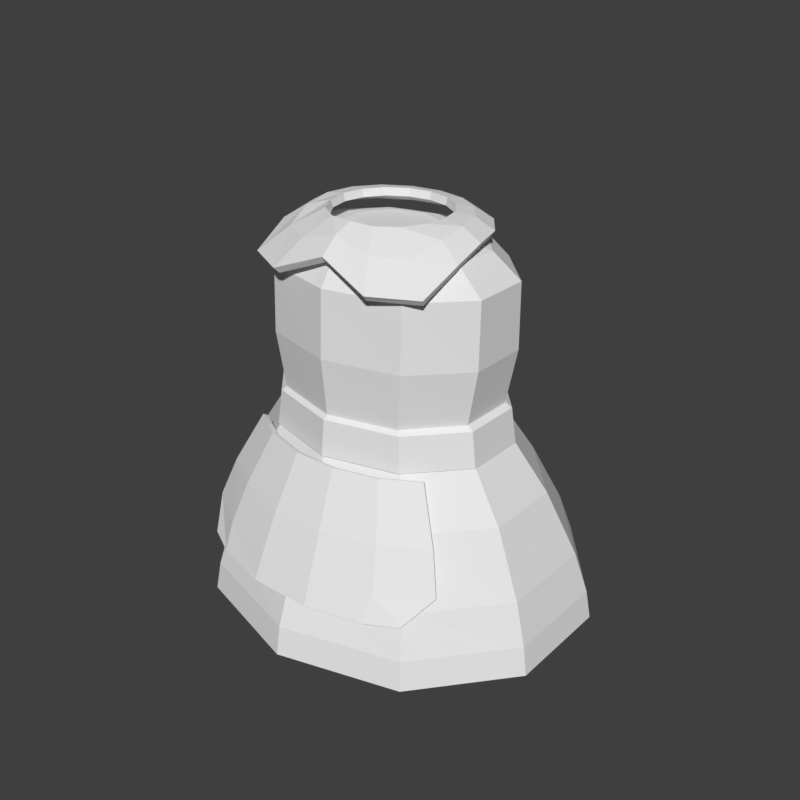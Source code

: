 # Source: torso-dress-chibi.blend  (saved by Blender 5.2.45; exported with 4.5.12 LTS)
import bpy
from mathutils import Matrix  # noqa: F401  (used for matrix-valued properties, if any)

bpy.ops.wm.read_factory_settings(use_empty=True)
scene = bpy.context.scene
scene.name = 'Scene'

# ---- world
world_preview = bpy.data.worlds.new('Preview'); scene.world = world_preview
world_preview.use_nodes = True; world_preview.node_tree.nodes.clear()
_N = world_preview.node_tree.nodes; _L = world_preview.node_tree.links
n0 = _N.new('ShaderNodeBackground'); n0.name = 'Background'; n0.location = (-200, 100)
n0.inputs[0].default_value = (0.05, 0.05, 0.05, 1.0)
n1 = _N.new('ShaderNodeOutputWorld'); n1.name = 'World Output'; n1.location = (200, 100)
_L.new(n0.outputs[0], n1.inputs[0])
n1.is_active_output = True
world_preview.color = (0.807, 0.807, 0.807)

# ---- meshes
me_part_torso = bpy.data.meshes.new('part_torso')
me_part_torso.from_pydata([(0.07133, 0.02163, 0.77), (0.04408, 0.05663, 0.77), (4.592e-18, 0.07, 0.77), (-0.04408, 0.05663, 0.77), (-0.07133, 0.02163, 0.77), (-0.07133, -0.02163, 0.77), (-0.04408, -0.05663, 0.77), (-1.378e-17, -0.07, 0.77), (0.04408, -0.05663, 0.77), (0.07133, -0.02163, 0.77), (0.1427, 0.03708, 0.755), (0.08817, 0.09708, 0.755), (9.185e-18, 0.12, 0.755), (-0.08817, 0.09708, 0.755), (-0.1427, 0.03708, 0.755), (-0.1427, -0.03708, 0.755), (-0.08817, -0.09708, 0.755), (-2.755e-17, -0.12, 0.755), (0.08817, -0.09708, 0.755), (0.1427, -0.03708, 0.755), (0.1855, 0.04481, 0.72), (0.1146, 0.1173, 0.72), (1.194e-17, 0.145, 0.72), (-0.1146, 0.1173, 0.72), (-0.1855, 0.04481, 0.72), (-0.1855, -0.04481, 0.72), (-0.1146, -0.1173, 0.72), (-3.582e-17, -0.145, 0.72), (0.1146, -0.1173, 0.72), (0.1855, -0.04481, 0.72), (0.1855, 0.04635, 0.62), (0.1146, 0.1214, 0.62), (1.194e-17, 0.15, 0.62), (-0.1146, 0.1214, 0.62), (-0.1855, 0.04635, 0.62), (-0.1855, -0.04635, 0.62), (-0.1146, -0.1214, 0.62), (-3.582e-17, -0.15, 0.62), (0.1146, -0.1214, 0.62), (0.1855, -0.04635, 0.62), (0.1664, 0.04326, 0.52), (0.1029, 0.1133, 0.52), (1.072e-17, 0.14, 0.52), (-0.1029, 0.1133, 0.52), (-0.1664, 0.04326, 0.52), (-0.1664, -0.04326, 0.52), (-0.1029, -0.1133, 0.52), (-3.215e-17, -0.14, 0.52), (0.1029, -0.1133, 0.52), (0.1664, -0.04326, 0.52), (0.1807, 0.04935, 0.48), (0.1117, 0.1244, 0.48), (1.163e-17, 0.153, 0.48), (-0.1117, 0.1244, 0.48), (-0.1807, 0.04935, 0.48), (-0.1807, -0.04335, 0.48), (-0.1117, -0.1184, 0.48), (-3.49e-17, -0.147, 0.48), (0.1117, -0.1184, 0.48), (0.1807, -0.04335, 0.48), (0.233, 0.06826, 0.4), (0.144, 0.1658, 0.4), (1.5e-17, 0.203, 0.4), (-0.144, 0.1658, 0.4), (-0.233, 0.06826, 0.4), (-0.233, -0.05226, 0.4), (-0.144, -0.1498, 0.4), (-4.501e-17, -0.187, 0.4), (0.144, -0.1498, 0.4), (0.233, -0.05226, 0.4), (0.2758, 0.08971, 0.3), (0.1705, 0.2122, 0.3), (1.776e-17, 0.259, 0.3), (-0.1705, 0.2122, 0.3), (-0.2758, 0.08971, 0.3), (-0.2758, -0.06171, 0.3), (-0.1705, -0.1842, 0.3), (-5.327e-17, -0.231, 0.3), (0.1705, -0.1842, 0.3), (0.2758, -0.06171, 0.3), (0.2948, 0.09943, 0.235), (0.1822, 0.2344, 0.235), (1.898e-17, 0.286, 0.235), (-0.1822, 0.2344, 0.235), (-0.2948, 0.09943, 0.235), (-0.2948, -0.06743, 0.235), (-0.1822, -0.2024, 0.235), (-5.695e-17, -0.254, 0.235), (0.1822, -0.2024, 0.235), (0.2948, -0.06743, 0.235), (0.3024, 0.1019, 0.19), (0.1869, 0.2409, 0.19), (1.947e-17, 0.294, 0.19), (-0.1869, 0.2409, 0.19), (-0.3024, 0.1019, 0.19), (-0.3024, -0.06991, 0.19), (-0.1869, -0.2089, 0.19), (-5.842e-17, -0.262, 0.19), (0.1869, -0.2089, 0.19), (0.3024, -0.06991, 0.19), (-0.1503, -0.1128, 0.47), (-0.09806, -0.1444, 0.47), (-0.03268, -0.1619, 0.47), (0.03268, -0.1619, 0.47), (0.09806, -0.1444, 0.47), (0.1503, -0.1128, 0.47), (-0.1881, -0.1387, 0.39), (-0.1228, -0.1786, 0.39), (-0.04091, -0.2008, 0.39), (0.04091, -0.2008, 0.39), (0.1228, -0.1786, 0.39), (0.1881, -0.1387, 0.39), (-0.2075, -0.1559, 0.33), (-0.1354, -0.2015, 0.33), (-0.04513, -0.2268, 0.33), (0.04513, -0.2268, 0.33), (0.1354, -0.2015, 0.33), (0.2075, -0.1559, 0.33), (-0.1793, -0.1967, 0.29), (-0.1337, -0.2201, 0.29), (-0.04772, -0.2433, 0.29), (0.04772, -0.2433, 0.29), (0.1337, -0.2201, 0.29), (0.1793, -0.1967, 0.29), (-0.1539, -0.1189, 0.4737), (-0.1008, -0.1509, 0.4737), (-0.03363, -0.169, 0.4735), (0.03363, -0.169, 0.4735), (0.1008, -0.1509, 0.4737), (0.1539, -0.1189, 0.4737), (-0.1919, -0.1448, 0.3934), (-0.1256, -0.1852, 0.3935), (-0.04188, -0.208, 0.3934), (0.04188, -0.208, 0.3934), (0.1256, -0.1852, 0.3935), (0.1919, -0.1448, 0.3934), (-0.2114, -0.1621, 0.3332), (-0.1384, -0.2082, 0.3331), (-0.04615, -0.2341, 0.3332), (0.04615, -0.2341, 0.3332), (0.1384, -0.2082, 0.3331), (0.2114, -0.1621, 0.3332), (-0.1825, -0.2029, 0.294), (-0.1362, -0.2271, 0.2931), (-0.04866, -0.2506, 0.2931), (0.04866, -0.2506, 0.2931), (0.1362, -0.2271, 0.2931), (0.1825, -0.2029, 0.294), (0.1788, 0.04723, 0.468), (0.1105, 0.1212, 0.468), (1.151e-17, 0.1495, 0.468), (-0.1105, 0.1212, 0.468), (-0.1788, 0.04723, 0.468), (-0.1788, -0.04423, 0.468), (-0.1105, -0.1182, 0.468), (-3.454e-17, -0.1465, 0.468), (0.1105, -0.1182, 0.468), (0.1788, -0.04423, 0.468), (0.1864, 0.04971, 0.474), (0.1152, 0.1277, 0.474), (1.2e-17, 0.1575, 0.474), (-0.1152, 0.1277, 0.474), (-0.1864, 0.04971, 0.474), (-0.1864, -0.04671, 0.474), (-0.1152, -0.1247, 0.474), (-3.6e-17, -0.1545, 0.474), (0.1152, -0.1247, 0.474), (0.1864, -0.04671, 0.474), (0.1788, 0.04785, 0.528), (0.1105, 0.1229, 0.528), (1.151e-17, 0.1515, 0.528), (-0.1105, 0.1229, 0.528), (-0.1788, 0.04785, 0.528), (-0.1788, -0.04485, 0.528), (-0.1105, -0.1199, 0.528), (-3.454e-17, -0.1485, 0.528), (0.1105, -0.1199, 0.528), (0.1788, -0.04485, 0.528), (0.1712, 0.04538, 0.534), (0.1058, 0.1164, 0.534), (1.102e-17, 0.1435, 0.534), (-0.1058, 0.1164, 0.534), (-0.1712, 0.04538, 0.534), (-0.1712, -0.04238, 0.534), (-0.1058, -0.1134, 0.534), (-3.307e-17, -0.1405, 0.534), (0.1058, -0.1134, 0.534), (0.1712, -0.04238, 0.534), (0.0, -0.082, 0.786), (0.03368, -0.07576, 0.786), (0.06223, -0.05798, 0.786), (0.0813, -0.03138, 0.786), (0.088, -5.021e-18, 0.786), (0.0813, 0.03138, 0.786), (0.06223, 0.05798, 0.786), (0.03368, 0.07576, 0.786), (1.078e-17, 0.082, 0.786), (-0.03368, 0.07576, 0.786), (-0.06223, 0.05798, 0.786), (-0.0813, 0.03138, 0.786), (-0.088, 1.506e-17, 0.786), (-0.0813, -0.03138, 0.786), (-0.06223, -0.05798, 0.786), (-0.03368, -0.07576, 0.786), (0.0, -0.1074, 0.7758), (0.05541, -0.1099, 0.7606), (0.1026, -0.08424, 0.7603), (0.1154, -0.04119, 0.7755), (0.1161, -6.283e-18, 0.7822), (0.1063, 0.03904, 0.783), (0.08132, 0.07213, 0.783), (0.04401, 0.09424, 0.783), (1.408e-17, 0.102, 0.783), (-0.04401, 0.09424, 0.783), (-0.08132, 0.07213, 0.783), (-0.1063, 0.03904, 0.783), (-0.1161, 1.885e-17, 0.7822), (-0.1154, -0.04119, 0.7755), (-0.1026, -0.08424, 0.7603), (-0.05541, -0.1099, 0.7606), (0.0, -0.1329, 0.7536), (0.07714, -0.144, 0.7231), (0.1431, -0.1105, 0.7225), (0.1495, -0.051, 0.7531), (0.1441, -7.544e-18, 0.7664), (0.1313, 0.0467, 0.7679), (0.1004, 0.08627, 0.768), (0.05434, 0.1127, 0.768), (1.739e-17, 0.122, 0.768), (-0.05434, 0.1127, 0.768), (-0.1004, 0.08627, 0.768), (-0.1313, 0.0467, 0.7679), (-0.1441, 2.263e-17, 0.7664), (-0.1495, -0.051, 0.7531), (-0.1431, -0.1105, 0.7225), (-0.07714, -0.144, 0.7231), (0.0, -0.08647, 0.7971), (0.03601, -0.08181, 0.7961), (0.06617, -0.06221, 0.7965), (0.08443, -0.03277, 0.7975), (0.08961, -5.021e-18, 0.7979), (0.08257, 0.03195, 0.7979), (0.06327, 0.0591, 0.7979), (0.03429, 0.07734, 0.7979), (1.078e-17, 0.08378, 0.7979), (-0.03429, 0.07734, 0.7979), (-0.06327, 0.0591, 0.7979), (-0.08257, 0.03195, 0.7979), (-0.08961, 1.506e-17, 0.7979), (-0.08443, -0.03277, 0.7975), (-0.06617, -0.06221, 0.7965), (-0.03601, -0.08181, 0.7961), (0.0, -0.1139, 0.7859), (0.05837, -0.1167, 0.77), (0.1067, -0.08989, 0.7701), (0.1196, -0.04464, 0.7862), (0.12, -0.0006005, 0.7935), (0.1099, 0.04065, 0.7943), (0.08419, 0.07536, 0.7942), (0.04564, 0.09869, 0.794), (1.408e-17, 0.1069, 0.7939), (-0.04564, 0.09869, 0.794), (-0.08419, 0.07536, 0.7942), (-0.1099, 0.04065, 0.7943), (-0.12, -0.0006005, 0.7935), (-0.1196, -0.04464, 0.7862), (-0.1067, -0.08989, 0.7701), (-0.05837, -0.1167, 0.77), (0.0, -0.1407, 0.7626), (0.08023, -0.1516, 0.7318), (0.1475, -0.1169, 0.7317), (0.1549, -0.055, 0.763), (0.15, -0.0004932, 0.7769), (0.1367, 0.04927, 0.7783), (0.1047, 0.09121, 0.7781), (0.05669, 0.1193, 0.7777), (1.739e-17, 0.1292, 0.7776), (-0.05669, 0.1193, 0.7777), (-0.1047, 0.09121, 0.7781), (-0.1367, 0.04927, 0.7783), (-0.15, -0.0004932, 0.7769), (-0.1549, -0.055, 0.763), (-0.1475, -0.1169, 0.7317), (-0.08023, -0.1516, 0.7318)], [], [(0, 10, 11, 1), (1, 11, 12, 2), (2, 12, 13, 3), (3, 13, 14, 4), (4, 14, 15, 5), (5, 15, 16, 6), (6, 16, 17, 7), (7, 17, 18, 8), (8, 18, 19, 9), (9, 19, 10, 0), (10, 20, 21, 11), (11, 21, 22, 12), (12, 22, 23, 13), (13, 23, 24, 14), (14, 24, 25, 15), (15, 25, 26, 16), (16, 26, 27, 17), (17, 27, 28, 18), (18, 28, 29, 19), (19, 29, 20, 10), (20, 30, 31, 21), (21, 31, 32, 22), (22, 32, 33, 23), (23, 33, 34, 24), (24, 34, 35, 25), (25, 35, 36, 26), (26, 36, 37, 27), (27, 37, 38, 28), (28, 38, 39, 29), (29, 39, 30, 20), (30, 40, 41, 31), (31, 41, 42, 32), (32, 42, 43, 33), (33, 43, 44, 34), (34, 44, 45, 35), (35, 45, 46, 36), (36, 46, 47, 37), (37, 47, 48, 38), (38, 48, 49, 39), (39, 49, 40, 30), (40, 50, 51, 41), (41, 51, 52, 42), (42, 52, 53, 43), (43, 53, 54, 44), (44, 54, 55, 45), (45, 55, 56, 46), (46, 56, 57, 47), (47, 57, 58, 48), (48, 58, 59, 49), (49, 59, 50, 40), (50, 60, 61, 51), (51, 61, 62, 52), (52, 62, 63, 53), (53, 63, 64, 54), (54, 64, 65, 55), (55, 65, 66, 56), (56, 66, 67, 57), (57, 67, 68, 58), (58, 68, 69, 59), (59, 69, 60, 50), (60, 70, 71, 61), (61, 71, 72, 62), (62, 72, 73, 63), (63, 73, 74, 64), (64, 74, 75, 65), (65, 75, 76, 66), (66, 76, 77, 67), (67, 77, 78, 68), (68, 78, 79, 69), (69, 79, 70, 60), (70, 80, 81, 71), (71, 81, 82, 72), (72, 82, 83, 73), (73, 83, 84, 74), (74, 84, 85, 75), (75, 85, 86, 76), (76, 86, 87, 77), (77, 87, 88, 78), (78, 88, 89, 79), (79, 89, 80, 70), (80, 90, 91, 81), (81, 91, 92, 82), (82, 92, 93, 83), (83, 93, 94, 84), (84, 94, 95, 85), (85, 95, 96, 86), (86, 96, 97, 87), (87, 97, 98, 88), (88, 98, 99, 89), (89, 99, 90, 80), (9, 6, 7, 8), (9, 4, 5, 6), (9, 2, 3, 4), (9, 0, 1, 2), (90, 93, 92, 91), (90, 95, 94, 93), (90, 97, 96, 95), (90, 99, 98, 97), (100, 101, 107, 106), (124, 130, 131, 125), (101, 102, 108, 107), (125, 131, 132, 126), (102, 103, 109, 108), (126, 132, 133, 127), (103, 104, 110, 109), (127, 133, 134, 128), (104, 105, 111, 110), (128, 134, 135, 129), (106, 107, 113, 112), (130, 136, 137, 131), (107, 108, 114, 113), (131, 137, 138, 132), (108, 109, 115, 114), (132, 138, 139, 133), (109, 110, 116, 115), (133, 139, 140, 134), (110, 111, 117, 116), (134, 140, 141, 135), (112, 113, 119, 118), (136, 142, 143, 137), (113, 114, 120, 119), (137, 143, 144, 138), (114, 115, 121, 120), (138, 144, 145, 139), (115, 116, 122, 121), (139, 145, 146, 140), (116, 117, 123, 122), (140, 146, 147, 141), (100, 124, 125, 101), (118, 119, 143, 142), (101, 125, 126, 102), (119, 120, 144, 143), (102, 126, 127, 103), (120, 121, 145, 144), (103, 127, 128, 104), (121, 122, 146, 145), (104, 128, 129, 105), (122, 123, 147, 146), (100, 106, 130, 124), (105, 129, 135, 111), (106, 112, 136, 130), (111, 135, 141, 117), (112, 118, 142, 136), (117, 141, 147, 123), (148, 149, 159, 158), (149, 150, 160, 159), (150, 151, 161, 160), (151, 152, 162, 161), (152, 153, 163, 162), (153, 154, 164, 163), (154, 155, 165, 164), (155, 156, 166, 165), (156, 157, 167, 166), (157, 148, 158, 167), (158, 159, 169, 168), (159, 160, 170, 169), (160, 161, 171, 170), (161, 162, 172, 171), (162, 163, 173, 172), (163, 164, 174, 173), (164, 165, 175, 174), (165, 166, 176, 175), (166, 167, 177, 176), (167, 158, 168, 177), (168, 169, 179, 178), (169, 170, 180, 179), (170, 171, 181, 180), (171, 172, 182, 181), (172, 173, 183, 182), (173, 174, 184, 183), (174, 175, 185, 184), (175, 176, 186, 185), (176, 177, 187, 186), (177, 168, 178, 187), (157, 156, 155, 154), (157, 154, 153, 152), (157, 152, 151, 150), (157, 150, 149, 148), (178, 179, 180, 181), (178, 181, 182, 183), (178, 183, 184, 185), (178, 185, 186, 187), (188, 189, 205, 204), (236, 252, 253, 237), (189, 190, 206, 205), (237, 253, 254, 238), (190, 191, 207, 206), (238, 254, 255, 239), (191, 192, 208, 207), (239, 255, 256, 240), (192, 193, 209, 208), (240, 256, 257, 241), (193, 194, 210, 209), (241, 257, 258, 242), (194, 195, 211, 210), (242, 258, 259, 243), (195, 196, 212, 211), (243, 259, 260, 244), (196, 197, 213, 212), (244, 260, 261, 245), (197, 198, 214, 213), (245, 261, 262, 246), (198, 199, 215, 214), (246, 262, 263, 247), (199, 200, 216, 215), (247, 263, 264, 248), (200, 201, 217, 216), (248, 264, 265, 249), (201, 202, 218, 217), (249, 265, 266, 250), (202, 203, 219, 218), (250, 266, 267, 251), (203, 188, 204, 219), (251, 267, 252, 236), (204, 205, 221, 220), (252, 268, 269, 253), (205, 206, 222, 221), (253, 269, 270, 254), (206, 207, 223, 222), (254, 270, 271, 255), (207, 208, 224, 223), (255, 271, 272, 256), (208, 209, 225, 224), (256, 272, 273, 257), (209, 210, 226, 225), (257, 273, 274, 258), (210, 211, 227, 226), (258, 274, 275, 259), (211, 212, 228, 227), (259, 275, 276, 260), (212, 213, 229, 228), (260, 276, 277, 261), (213, 214, 230, 229), (261, 277, 278, 262), (214, 215, 231, 230), (262, 278, 279, 263), (215, 216, 232, 231), (263, 279, 280, 264), (216, 217, 233, 232), (264, 280, 281, 265), (217, 218, 234, 233), (265, 281, 282, 266), (218, 219, 235, 234), (266, 282, 283, 267), (219, 204, 220, 235), (267, 283, 268, 252), (188, 236, 237, 189), (220, 221, 269, 268), (189, 237, 238, 190), (221, 222, 270, 269), (190, 238, 239, 191), (222, 223, 271, 270), (191, 239, 240, 192), (223, 224, 272, 271), (192, 240, 241, 193), (224, 225, 273, 272), (193, 241, 242, 194), (225, 226, 274, 273), (194, 242, 243, 195), (226, 227, 275, 274), (195, 243, 244, 196), (227, 228, 276, 275), (196, 244, 245, 197), (228, 229, 277, 276), (197, 245, 246, 198), (229, 230, 278, 277), (198, 246, 247, 199), (230, 231, 279, 278), (199, 247, 248, 200), (231, 232, 280, 279), (200, 248, 249, 201), (232, 233, 281, 280), (201, 249, 250, 202), (233, 234, 282, 281), (202, 250, 251, 203), (234, 235, 283, 282), (203, 251, 236, 188), (235, 220, 268, 283)])
me_part_torso.update()

# ---- objects
ob_part_torso = bpy.data.objects.new('part_torso', me_part_torso)

# ---- transforms, parenting, visibility, modifiers, constraints
ob_part_torso.location = (0.0, 0.0, 0.0)

# ---- collection membership
scene.collection.objects.link(ob_part_torso)

# ---- scene / render settings (as saved in the file)
scene.frame_start = 1; scene.frame_end = 250; scene.frame_set(1)
scene.render.engine = 'BLENDER_WORKBENCH'
scene.render.image_settings.color_mode = 'RGB'
scene.render.resolution_x = 384
scene.render.resolution_y = 384
scene.render.fps = 30
scene.render.bake_bias = 0.0
scene.render.bake_samples = 0
scene.render.compositor_device = 'GPU'
scene.eevee.use_volume_custom_range = False
scene.eevee.fast_gi_thickness_near = 0.1
scene.eevee.fast_gi_thickness_far = 0.0
scene.eevee.ray_tracing_options.screen_trace_thickness = 0.1
scene.view_settings.view_transform = 'Standard'
bpy.context.view_layer.update()

# ---- added for rendering (the .blend has no active camera and no usable light): camera, sun
cam_auto = bpy.data.cameras.new('AutoCamera')
cam_auto.lens = 50.0
cam_auto.sensor_width = 36.0
cam_auto.clip_end = 1000.0
ob_auto_camera = bpy.data.objects.new('AutoCamera', cam_auto)
scene.collection.objects.link(ob_auto_camera)
ob_auto_camera.location = (0.945619, -1.11874, 1.25045)
ob_auto_camera.rotation_euler = (1.09748, -7.21219e-08, 0.694738)
scene.camera = ob_auto_camera
light_auto_sun = bpy.data.lights.new('AutoSun', 'SUN')
light_auto_sun.energy = 3.0
light_auto_sun.angle = 0.0523599
ob_auto_sun = bpy.data.objects.new('AutoSun', light_auto_sun)
scene.collection.objects.link(ob_auto_sun)
ob_auto_sun.rotation_euler = (0.872665, 0.174533, 0.523599)
bpy.context.view_layer.update()
